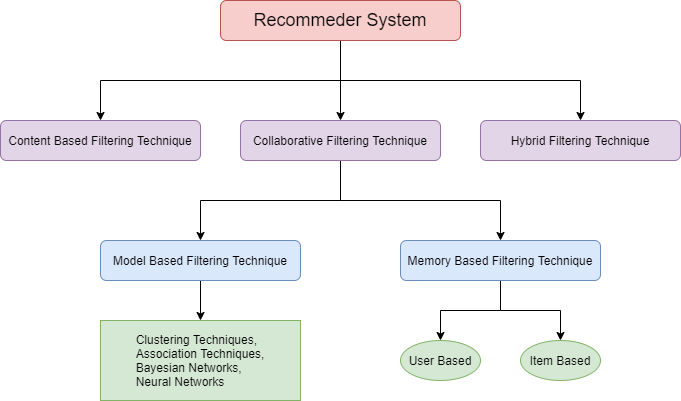

The diagram above was exported from draw.io. Its source (the exported page's mxGraphModel, read from the mxfile embedded in the PNG):
<mxGraphModel dx="868" dy="510" grid="1" gridSize="10" guides="1" tooltips="1" connect="1" arrows="1" fold="1" page="1" pageScale="1" pageWidth="827" pageHeight="1169" math="0" shadow="0">
  <root>
    <mxCell id="0" />
    <mxCell id="1" parent="0" />
    <mxCell id="nOSkqNTEntqL_Ekf9BTl-7" style="edgeStyle=orthogonalEdgeStyle;rounded=0;orthogonalLoop=1;jettySize=auto;html=1;entryX=0.5;entryY=0;entryDx=0;entryDy=0;" edge="1" parent="1" source="nOSkqNTEntqL_Ekf9BTl-1" target="nOSkqNTEntqL_Ekf9BTl-3">
      <mxGeometry relative="1" as="geometry" />
    </mxCell>
    <mxCell id="nOSkqNTEntqL_Ekf9BTl-8" style="edgeStyle=orthogonalEdgeStyle;rounded=0;orthogonalLoop=1;jettySize=auto;html=1;entryX=0.5;entryY=0;entryDx=0;entryDy=0;" edge="1" parent="1" source="nOSkqNTEntqL_Ekf9BTl-1" target="nOSkqNTEntqL_Ekf9BTl-2">
      <mxGeometry relative="1" as="geometry">
        <Array as="points">
          <mxPoint x="420" y="120" />
          <mxPoint x="180" y="120" />
        </Array>
      </mxGeometry>
    </mxCell>
    <mxCell id="nOSkqNTEntqL_Ekf9BTl-9" style="edgeStyle=orthogonalEdgeStyle;rounded=0;orthogonalLoop=1;jettySize=auto;html=1;" edge="1" parent="1" source="nOSkqNTEntqL_Ekf9BTl-1" target="nOSkqNTEntqL_Ekf9BTl-4">
      <mxGeometry relative="1" as="geometry">
        <Array as="points">
          <mxPoint x="420" y="120" />
          <mxPoint x="660" y="120" />
        </Array>
      </mxGeometry>
    </mxCell>
    <mxCell id="nOSkqNTEntqL_Ekf9BTl-1" value="&lt;font style=&quot;font-size: 18px&quot;&gt;Recommeder System&lt;/font&gt;" style="rounded=1;whiteSpace=wrap;html=1;fillColor=#f8cecc;strokeColor=#b85450;" vertex="1" parent="1">
      <mxGeometry x="300" y="40" width="240" height="40" as="geometry" />
    </mxCell>
    <mxCell id="nOSkqNTEntqL_Ekf9BTl-2" value="Content Based Filtering Technique" style="rounded=1;whiteSpace=wrap;html=1;fillColor=#e1d5e7;strokeColor=#9673a6;" vertex="1" parent="1">
      <mxGeometry x="80" y="160" width="200" height="40" as="geometry" />
    </mxCell>
    <mxCell id="nOSkqNTEntqL_Ekf9BTl-10" style="edgeStyle=orthogonalEdgeStyle;rounded=0;orthogonalLoop=1;jettySize=auto;html=1;entryX=0.5;entryY=0;entryDx=0;entryDy=0;" edge="1" parent="1" source="nOSkqNTEntqL_Ekf9BTl-3" target="nOSkqNTEntqL_Ekf9BTl-5">
      <mxGeometry relative="1" as="geometry" />
    </mxCell>
    <mxCell id="nOSkqNTEntqL_Ekf9BTl-11" style="edgeStyle=orthogonalEdgeStyle;rounded=0;orthogonalLoop=1;jettySize=auto;html=1;entryX=0.5;entryY=0;entryDx=0;entryDy=0;" edge="1" parent="1" source="nOSkqNTEntqL_Ekf9BTl-3" target="nOSkqNTEntqL_Ekf9BTl-6">
      <mxGeometry relative="1" as="geometry" />
    </mxCell>
    <mxCell id="nOSkqNTEntqL_Ekf9BTl-3" value="Collaborative Filtering Technique" style="rounded=1;whiteSpace=wrap;html=1;fillColor=#e1d5e7;strokeColor=#9673a6;" vertex="1" parent="1">
      <mxGeometry x="320" y="160" width="200" height="40" as="geometry" />
    </mxCell>
    <mxCell id="nOSkqNTEntqL_Ekf9BTl-4" value="Hybrid Filtering Technique" style="rounded=1;whiteSpace=wrap;html=1;fillColor=#e1d5e7;strokeColor=#9673a6;" vertex="1" parent="1">
      <mxGeometry x="560" y="160" width="200" height="40" as="geometry" />
    </mxCell>
    <mxCell id="nOSkqNTEntqL_Ekf9BTl-16" style="edgeStyle=orthogonalEdgeStyle;rounded=0;orthogonalLoop=1;jettySize=auto;html=1;entryX=0.5;entryY=0;entryDx=0;entryDy=0;" edge="1" parent="1" source="nOSkqNTEntqL_Ekf9BTl-5" target="nOSkqNTEntqL_Ekf9BTl-12">
      <mxGeometry relative="1" as="geometry" />
    </mxCell>
    <mxCell id="nOSkqNTEntqL_Ekf9BTl-5" value="Model Based Filtering Technique" style="rounded=1;whiteSpace=wrap;html=1;fillColor=#dae8fc;strokeColor=#6c8ebf;" vertex="1" parent="1">
      <mxGeometry x="180" y="280" width="200" height="40" as="geometry" />
    </mxCell>
    <mxCell id="nOSkqNTEntqL_Ekf9BTl-19" style="edgeStyle=orthogonalEdgeStyle;rounded=0;orthogonalLoop=1;jettySize=auto;html=1;entryX=0.5;entryY=0;entryDx=0;entryDy=0;" edge="1" parent="1" source="nOSkqNTEntqL_Ekf9BTl-6" target="nOSkqNTEntqL_Ekf9BTl-14">
      <mxGeometry relative="1" as="geometry" />
    </mxCell>
    <mxCell id="nOSkqNTEntqL_Ekf9BTl-20" style="edgeStyle=orthogonalEdgeStyle;rounded=0;orthogonalLoop=1;jettySize=auto;html=1;entryX=0.5;entryY=0;entryDx=0;entryDy=0;" edge="1" parent="1" source="nOSkqNTEntqL_Ekf9BTl-6" target="nOSkqNTEntqL_Ekf9BTl-15">
      <mxGeometry relative="1" as="geometry" />
    </mxCell>
    <mxCell id="nOSkqNTEntqL_Ekf9BTl-6" value="Memory Based Filtering Technique" style="rounded=1;whiteSpace=wrap;html=1;fillColor=#dae8fc;strokeColor=#6c8ebf;" vertex="1" parent="1">
      <mxGeometry x="480" y="280" width="200" height="40" as="geometry" />
    </mxCell>
    <mxCell id="nOSkqNTEntqL_Ekf9BTl-12" value="&lt;div style=&quot;text-align: left&quot;&gt;&lt;span&gt;Clustering Techniques,&lt;/span&gt;&lt;/div&gt;&lt;div style=&quot;text-align: left&quot;&gt;&lt;span&gt;Association Techniques,&lt;/span&gt;&lt;/div&gt;&lt;div style=&quot;text-align: left&quot;&gt;&lt;span&gt;Bayesian Networks,&lt;/span&gt;&lt;/div&gt;&lt;div style=&quot;text-align: left&quot;&gt;&lt;span&gt;Neural Networks&lt;/span&gt;&lt;/div&gt;" style="rounded=0;whiteSpace=wrap;html=1;fillColor=#d5e8d4;strokeColor=#82b366;" vertex="1" parent="1">
      <mxGeometry x="180" y="360" width="200" height="80" as="geometry" />
    </mxCell>
    <mxCell id="nOSkqNTEntqL_Ekf9BTl-14" value="User Based" style="ellipse;whiteSpace=wrap;html=1;fillColor=#d5e8d4;strokeColor=#82b366;" vertex="1" parent="1">
      <mxGeometry x="480" y="380" width="80" height="40" as="geometry" />
    </mxCell>
    <mxCell id="nOSkqNTEntqL_Ekf9BTl-15" value="Item Based" style="ellipse;whiteSpace=wrap;html=1;fillColor=#d5e8d4;strokeColor=#82b366;" vertex="1" parent="1">
      <mxGeometry x="600" y="380" width="80" height="40" as="geometry" />
    </mxCell>
  </root>
</mxGraphModel>